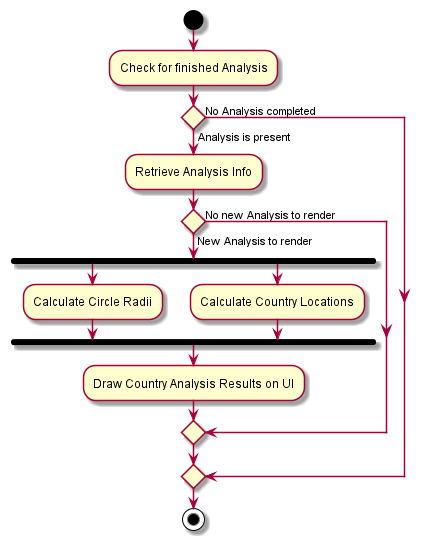

The diagram above was rendered by PlantUML. Its source (embedded in the PNG):
@startuml
|AnalysisResultRenderer|
start
:Check for finished Analysis;
|AnalysisResultRenderer|
if () then (Analysis is present)
    :Retrieve Analysis Info;
    if () then (New Analysis to render)
        fork
            :Calculate Circle Radii;
        fork again
            :Calculate Country Locations;
        end fork
        :Draw Country Analysis Results on UI;
    else (No new Analysis to render)
    endif
else (No Analysis completed)
endif
stop
@enduml